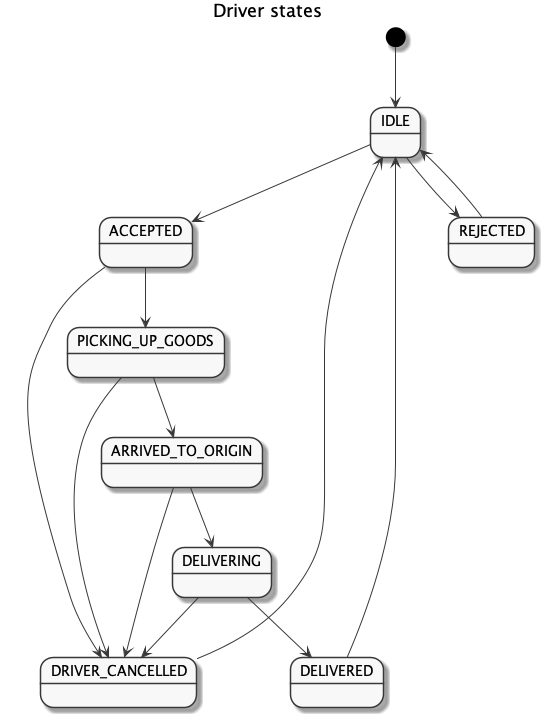

The diagram above was rendered by PlantUML. Its source (embedded in the PNG):
@startuml states-driver

skinparam monochrome true
title Driver states

[*] --> IDLE
IDLE --> ACCEPTED
IDLE --> REJECTED

ACCEPTED --> PICKING_UP_GOODS
ACCEPTED --> DRIVER_CANCELLED

PICKING_UP_GOODS --> ARRIVED_TO_ORIGIN
PICKING_UP_GOODS --> DRIVER_CANCELLED

ARRIVED_TO_ORIGIN --> DELIVERING
ARRIVED_TO_ORIGIN --> DRIVER_CANCELLED

DELIVERING --> DELIVERED
DELIVERING --> DRIVER_CANCELLED

DELIVERED --> IDLE

DRIVER_CANCELLED --> IDLE

REJECTED --> IDLE

@enduml